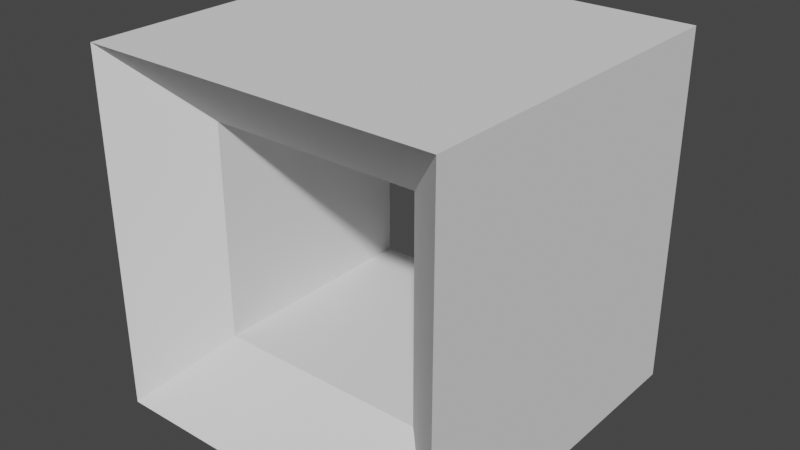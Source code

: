 # Source: BoxTunnel.blend  (saved by Blender 3.0.42; exported with 4.5.12 LTS)
import bpy
from mathutils import Matrix  # noqa: F401  (used for matrix-valued properties, if any)

bpy.ops.wm.read_factory_settings(use_empty=True)
scene = bpy.context.scene
scene.name = 'Scene'

# ---- collections
col_collection = bpy.data.collections.new('Collection'); scene.collection.children.link(col_collection)

# ---- world
world_world = bpy.data.worlds.new('World'); scene.world = world_world
world_world.use_nodes = True; world_world.node_tree.nodes.clear()
_N = world_world.node_tree.nodes; _L = world_world.node_tree.links
n0 = _N.new('ShaderNodeOutputWorld'); n0.name = 'World Output'; n0.location = (300, 300)
n1 = _N.new('ShaderNodeBackground'); n1.name = 'Background'; n1.location = (10, 300)
n1.inputs[0].default_value = (0.05088, 0.05088, 0.05088, 1.0)
_L.new(n1.outputs[0], n0.inputs[0])
n0.is_active_output = True
world_world.color = (0.05088, 0.05088, 0.05088)
world_world.use_sun_shadow = False
world_world.sun_shadow_jitter_overblur = 0.0

# ---- meshes
me_cube_002 = bpy.data.meshes.new('Cube.002')
me_cube_002.from_pydata([(-0.6018, -0.628, -0.6018), (-0.6018, -0.628, 0.6018), (-0.6018, 0.628, -0.6018), (-0.6018, 0.628, 0.6018), (0.6018, -0.628, -0.6018), (0.6018, -0.628, 0.6018), (0.6018, 0.628, -0.6018), (0.6018, 0.628, 0.6018), (-1.0, -1.0, -1.0), (-1.0, -1.0, 1.0), (-1.0, 1.0, 1.0), (-1.0, 1.0, -1.0), (1.0, 1.0, -1.0), (1.0, 1.0, 1.0), (1.0, -1.0, 1.0), (1.0, -1.0, -1.0)], [], [(8, 9, 10, 11), (6, 2, 0, 4), (12, 13, 14, 15), (3, 7, 5, 1), (11, 12, 15, 8), (13, 10, 9, 14), (0, 1, 9, 8), (3, 2, 11, 10), (2, 6, 12, 11), (7, 3, 10, 13), (6, 7, 13, 12), (5, 4, 15, 14), (4, 0, 8, 15), (1, 5, 14, 9), (0, 2, 3, 1), (6, 4, 5, 7)])
_uv = me_cube_002.uv_layers.new(name='UVMap')
_uv.uv.foreach_set('vector', [0.375, 0.0, 0.625, 0.0, 0.625, 0.25, 0.375, 0.25, 0.4248, 0.4502, 0.4248, 0.2998, 0.4248, 0.9502, 0.4248, 0.7998, 0.375, 0.5, 0.625, 0.5, 0.625, 0.75, 0.375, 0.75, 0.5752, 0.2998, 0.5752, 0.4502, 0.5752, 0.7998, 0.5752, 0.9502, 0.125, 0.5, 0.375, 0.5, 0.375, 0.75, 0.125, 0.75, 0.625, 0.5, 0.875, 0.5, 0.875, 0.75, 0.625, 0.75, 0.4248, 0.9502, 0.5752, 0.9502, 0.625, 1.0, 0.375, 1.0, 0.5752, 0.2998, 0.4248, 0.2998, 0.375, 0.25, 0.625, 0.25, 0.4248, 0.2998, 0.4248, 0.4502, 0.375, 0.5, 0.375, 0.25, 0.5752, 0.4502, 0.5752, 0.2998, 0.625, 0.25, 0.625, 0.5, 0.4248, 0.4502, 0.5752, 0.4502, 0.625, 0.5, 0.375, 0.5, 0.5752, 0.7998, 0.4248, 0.7998, 0.375, 0.75, 0.625, 0.75, 0.4248, 0.7998, 0.4248, 0.9502, 0.375, 1.0, 0.375, 0.75, 0.5752, 0.9502, 0.5752, 0.7998, 0.625, 0.75, 0.625, 1.0, 0.4248, 0.9502, 0.4248, 0.2998, 0.5752, 0.2998, 0.5752, 0.9502, 0.4248, 0.4502, 0.4248, 0.7998, 0.5752, 0.7998, 0.5752, 0.4502])
me_cube_002.use_remesh_fix_poles = True
me_cube_002.use_remesh_preserve_attributes = False
me_cube_002.update()

# ---- objects
ob_cube = bpy.data.objects.new('Cube', me_cube_002)

# ---- transforms, parenting, visibility, modifiers, constraints
ob_cube.location = (0.0, 0.0, 0.0)

# ---- collection membership
col_collection.objects.link(ob_cube)

# ---- scene / render settings (as saved in the file)
scene.frame_start = 1; scene.frame_end = 250; scene.frame_set(1)
scene.render.engine = 'BLENDER_EEVEE_NEXT'
scene.cycles.sampling_pattern = 'TABULATED_SOBOL'
scene.cycles.use_light_tree = False
scene.view_settings.view_transform = 'Filmic'
bpy.context.view_layer.update()

# ---- added for rendering (the .blend has no active camera and no usable light): camera, sun
cam_auto = bpy.data.cameras.new('AutoCamera')
cam_auto.lens = 50.0
cam_auto.sensor_width = 36.0
cam_auto.clip_end = 1000.0
ob_auto_camera = bpy.data.objects.new('AutoCamera', cam_auto)
scene.collection.objects.link(ob_auto_camera)
ob_auto_camera.location = (3.20507, -3.84609, 2.56406)
ob_auto_camera.rotation_euler = (1.09748, -7.21219e-08, 0.694738)
scene.camera = ob_auto_camera
light_auto_sun = bpy.data.lights.new('AutoSun', 'SUN')
light_auto_sun.energy = 3.0
light_auto_sun.angle = 0.0523599
ob_auto_sun = bpy.data.objects.new('AutoSun', light_auto_sun)
scene.collection.objects.link(ob_auto_sun)
ob_auto_sun.rotation_euler = (0.872665, 0.174533, 0.523599)
bpy.context.view_layer.update()
